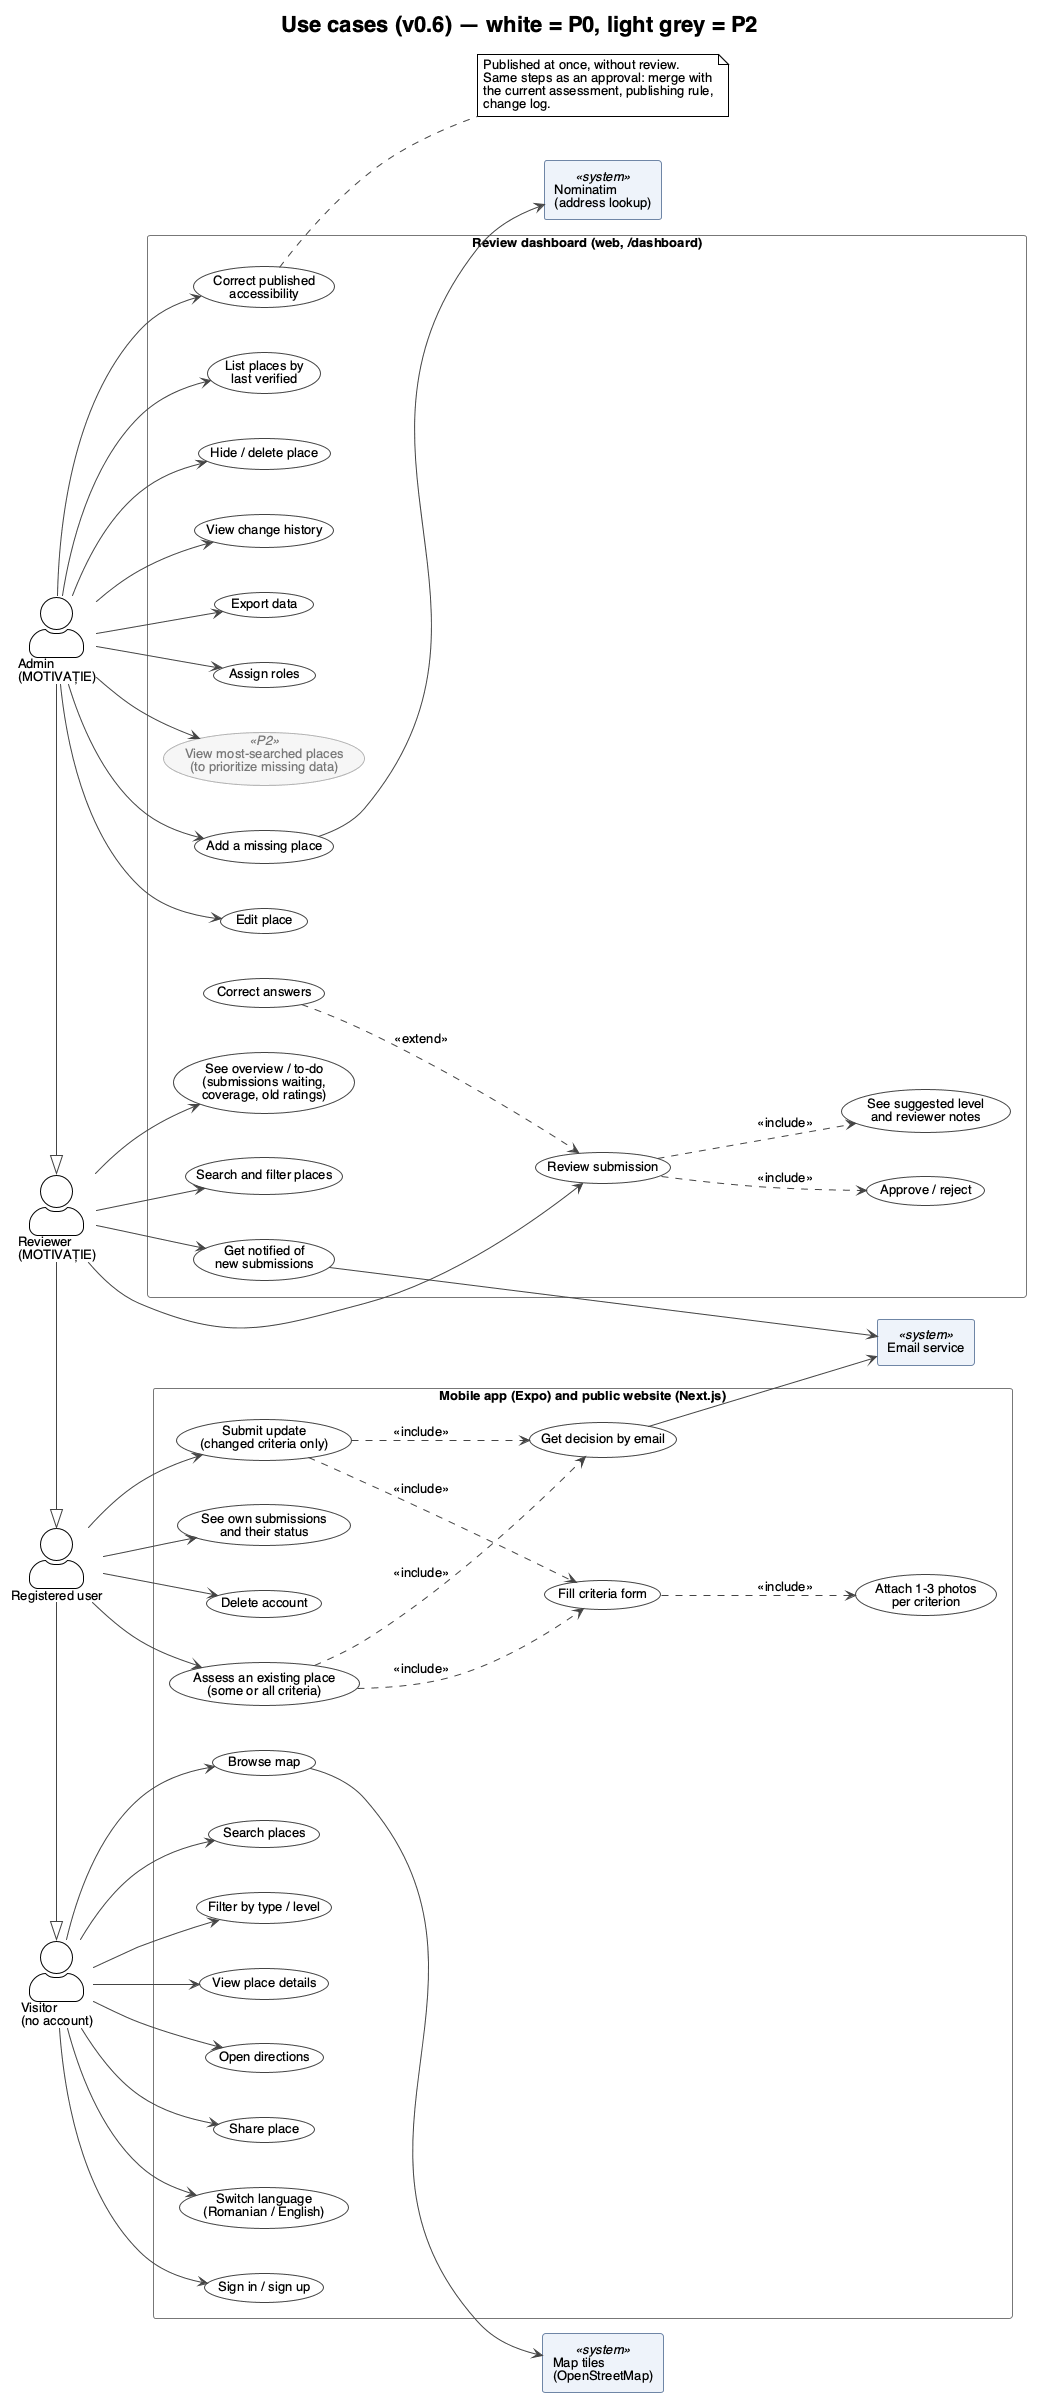

The diagram above was rendered by PlantUML. Its source (embedded in the PNG):
@startuml 06_use_case
' Use case diagram — v0.6, 2026-11-01
' Changes from v0.5: the public website (Next.js pages) is P0 and offers everything the
' mobile app does, so the public box covers both; 1 to 3 photos per criterion.
' Changes from v0.4: admins can correct a published assessment directly (published at once,
' same steps as an approval); reviewers get an overview / to-do page and can search and
' filter the places list (admins inherit both).
' Changes from v0.3: places come from OpenStreetMap; users only assess existing places
' (no new places from users); admins can still create a missing place.
' External systems (email, map tiles, Nominatim) drawn as boxes, not people.
' Changes from v0.2: Reviewer and Admin roles (P0), role inheritance,
' per-criterion updates, no Russian, no temporary barriers,
' account deletion, own submissions, reviewer notifications.
!theme plain
skinparam defaultFontName Helvetica
skinparam defaultFontSize 13
skinparam nodesep 45
skinparam ranksep 55
skinparam ArrowColor #444444
left to right direction
skinparam actorStyle awesome
skinparam usecase {
  BackgroundColor #FFFFFF
  BorderColor #444444
  BackgroundColor<<P1>> #ECECEC
  BorderColor<<P1>> #8C8C8C
  BackgroundColor<<P2>> #F6F6F6
  BorderColor<<P2>> #B5B5B5
  FontColor<<P2>> #777777
}
skinparam rectangle {
  BorderColor #777777
  BackgroundColor<<system>> #EEF3FA
  BorderColor<<system>> #6F86A6
}
title Use cases (v0.6) — white = P0, light grey = P2

actor "Visitor\n(no account)" as Visitor
actor "Registered user" as User
actor "Reviewer\n(MOTIVAȚIE)" as Reviewer
actor "Admin\n(MOTIVAȚIE)" as Admin

rectangle "Map tiles\n(OpenStreetMap)" <<system>> as Tiles
rectangle "Nominatim\n(address lookup)" <<system>> as Nominatim
rectangle "Email service" <<system>> as Email

' Each role can do everything the role it points to can do, plus more
User -|> Visitor
Reviewer -|> User
Admin -|> Reviewer

rectangle "Mobile app (Expo) and public website (Next.js)" {
  usecase "Browse map" as UC_Map
  usecase "Search places" as UC_Search
  usecase "Filter by type / level" as UC_Filter
  usecase "View place details" as UC_View
  usecase "Open directions" as UC_Dir
  usecase "Share place" as UC_Share
  usecase "Switch language\n(Romanian / English)" as UC_Lang
  usecase "Sign in / sign up" as UC_Auth

  usecase "Assess an existing place\n(some or all criteria)" as UC_Assess
  usecase "Submit update\n(changed criteria only)" as UC_Update
  usecase "Fill criteria form" as UC_Form
  usecase "Attach 1-3 photos\nper criterion" as UC_Photo
  usecase "See own submissions\nand their status" as UC_Mine
  usecase "Get decision by email" as UC_Notif
  usecase "Delete account" as UC_Delete
}

rectangle "Review dashboard (web, /dashboard)" {
  usecase "See overview / to-do\n(submissions waiting,\ncoverage, old ratings)" as UC_Overview
  usecase "Search and filter places" as UC_Places
  usecase "Get notified of\nnew submissions" as UC_NewSub
  usecase "Review submission" as UC_Rev
  usecase "See suggested level\nand reviewer notes" as UC_Score
  usecase "Correct answers" as UC_Correct
  usecase "Approve / reject" as UC_Decide

  usecase "Add a missing place" as UC_Add
  usecase "Edit place" as UC_Edit
  usecase "Correct published\naccessibility" as UC_Fix
  usecase "Hide / delete place" as UC_Hide
  usecase "List places by\nlast verified" as UC_Stale
  usecase "View change history" as UC_Hist
  usecase "Export data" as UC_Export
  usecase "Assign roles" as UC_Roles
  usecase "View most-searched places\n(to prioritize missing data)" as UC_Demand <<P2>>
}

' Visitor
Visitor --> UC_Map
Visitor --> UC_Search
Visitor --> UC_Filter
Visitor --> UC_View
Visitor --> UC_Dir
Visitor --> UC_Share
Visitor --> UC_Lang
Visitor --> UC_Auth

' Registered user
User --> UC_Assess
User --> UC_Update
User --> UC_Mine
User --> UC_Delete

UC_Assess ..> UC_Form : <<include>>
UC_Update ..> UC_Form : <<include>>
UC_Form ..> UC_Photo : <<include>>
UC_Assess ..> UC_Notif : <<include>>
UC_Update ..> UC_Notif : <<include>>

' Reviewer
Reviewer --> UC_Overview
Reviewer --> UC_Places
Reviewer --> UC_NewSub
Reviewer --> UC_Rev
UC_Rev ..> UC_Score : <<include>>
UC_Rev ..> UC_Decide : <<include>>
UC_Correct ..> UC_Rev : <<extend>>

' Admin
Admin --> UC_Add
Admin --> UC_Edit
Admin --> UC_Fix
Admin --> UC_Hide
Admin --> UC_Stale
Admin --> UC_Hist
Admin --> UC_Export
Admin --> UC_Roles
Admin --> UC_Demand

note right of UC_Fix
  Published at once, without review.
  Same steps as an approval: merge with
  the current assessment, publishing rule,
  change log.
end note

' External systems
UC_Map --> Tiles
UC_Add --> Nominatim
UC_Notif --> Email
UC_NewSub --> Email
@enduml